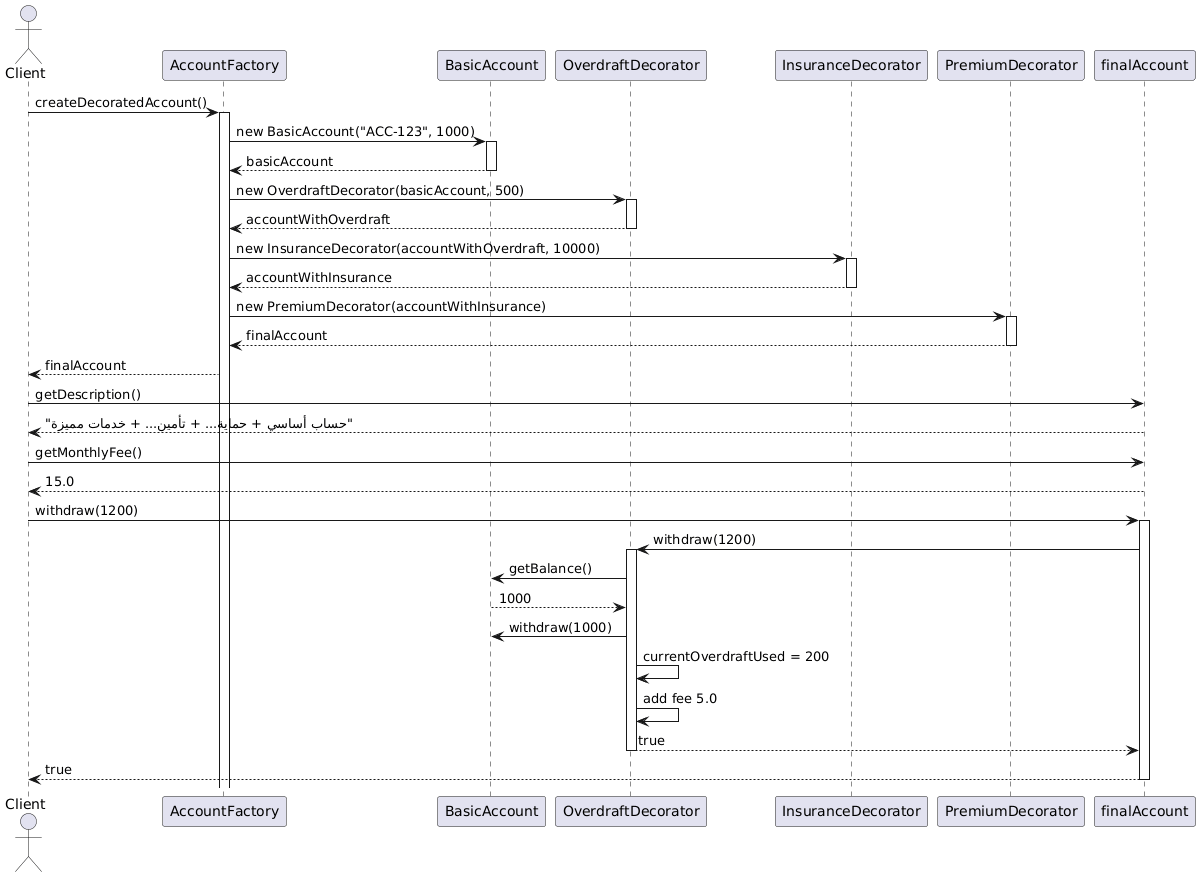

The diagram above was rendered by PlantUML. Its source (embedded in the PNG):
@startuml
actor Client
participant "AccountFactory" as Factory
participant "BasicAccount" as Basic
participant "OverdraftDecorator" as Overdraft
participant "InsuranceDecorator" as Insurance
participant "PremiumDecorator" as Premium

Client -> Factory: createDecoratedAccount()
activate Factory

Factory -> Basic: new BasicAccount("ACC-123", 1000)
activate Basic
Basic --> Factory: basicAccount
deactivate Basic

Factory -> Overdraft: new OverdraftDecorator(basicAccount, 500)
activate Overdraft
Overdraft --> Factory: accountWithOverdraft
deactivate Overdraft

Factory -> Insurance: new InsuranceDecorator(accountWithOverdraft, 10000)
activate Insurance
Insurance --> Factory: accountWithInsurance
deactivate Insurance

Factory -> Premium: new PremiumDecorator(accountWithInsurance)
activate Premium
Premium --> Factory: finalAccount
deactivate Premium

Factory --> Client: finalAccount

' اختبار الوظائف
Client -> finalAccount: getDescription()
finalAccount --> Client: "حساب أساسي + حماية... + تأمين... + خدمات مميزة"

Client -> finalAccount: getMonthlyFee()
finalAccount --> Client: 15.0

Client -> finalAccount: withdraw(1200)
activate finalAccount
finalAccount -> Overdraft: withdraw(1200)
activate Overdraft
Overdraft -> Basic: getBalance()
Basic --> Overdraft: 1000
Overdraft -> Basic: withdraw(1000)
Overdraft -> Overdraft: currentOverdraftUsed = 200
Overdraft -> Overdraft: add fee 5.0
Overdraft --> finalAccount: true
deactivate Overdraft
finalAccount --> Client: true
deactivate finalAccount
@enduml